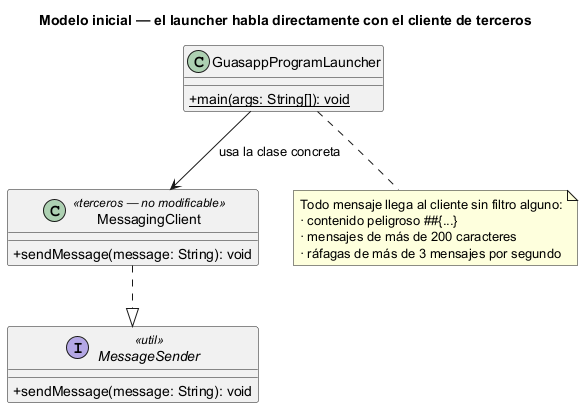

The diagram above was rendered by PlantUML. Its source (embedded in the PNG):
@startuml 01-modelo-inicial
title Modelo inicial — el launcher habla directamente con el cliente de terceros

skinparam classAttributeIconSize 0
skinparam shadowing false

interface MessageSender <<util>> {
  + sendMessage(message: String): void
}

class MessagingClient <<terceros — no modificable>> {
  + sendMessage(message: String): void
}

class GuasappProgramLauncher {
  + {static} main(args: String[]): void
}

MessagingClient ..|> MessageSender
GuasappProgramLauncher --> MessagingClient : usa la clase concreta

note bottom of GuasappProgramLauncher
  Todo mensaje llega al cliente sin filtro alguno:
  · contenido peligroso ##{...}
  · mensajes de más de 200 caracteres
  · ráfagas de más de 3 mensajes por segundo
end note

@enduml